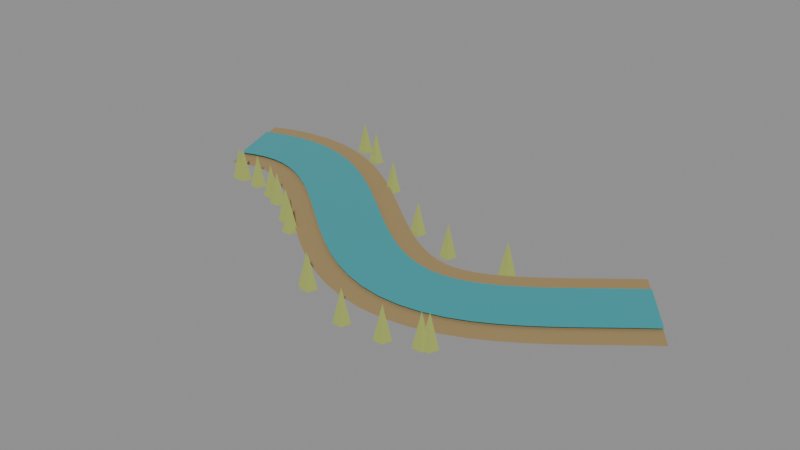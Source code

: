 # Source: FEATURE_FLOODPLAINS_v01.blend  (saved by Blender 5.2.44; exported with 4.5.12 LTS)
import bpy
from mathutils import Matrix  # noqa: F401  (used for matrix-valued properties, if any)

bpy.ops.wm.read_factory_settings(use_empty=True)
scene = bpy.context.scene
scene.name = 'FEATURE_FLOODPLAINS_v01'

# ---- materials (node trees are filled in below, after node groups)
mat_feature_silt = bpy.data.materials.new('Feature_silt')
mat_feature_silt.diffuse_color = (0.36, 0.25, 0.11, 1.0)
mat_feature_water = bpy.data.materials.new('Feature_water')
mat_feature_water.diffuse_color = (0.04, 0.35, 0.39, 1.0)
mat_feature_reeds = bpy.data.materials.new('Feature_reeds')
mat_feature_reeds.diffuse_color = (0.36, 0.42, 0.1, 1.0)

# ---- material node trees
mat_feature_silt.use_nodes = True; mat_feature_silt.node_tree.nodes.clear()
_N = mat_feature_silt.node_tree.nodes; _L = mat_feature_silt.node_tree.links
n0 = _N.new('ShaderNodeBsdfPrincipled'); n0.name = 'Principled BSDF'; n0.location = (-200, 100)
n0.inputs[0].default_value = (0.36, 0.25, 0.11, 1.0)
n0.inputs[2].default_value = 0.85
n0.inputs[10].default_value = 0.005
n1 = _N.new('ShaderNodeOutputMaterial'); n1.name = 'Material Output'; n1.location = (200, 100)
_L.new(n0.outputs[0], n1.inputs[0])
n1.is_active_output = True
mat_feature_water.use_nodes = True; mat_feature_water.node_tree.nodes.clear()
_N = mat_feature_water.node_tree.nodes; _L = mat_feature_water.node_tree.links
n0 = _N.new('ShaderNodeBsdfPrincipled'); n0.name = 'Principled BSDF'; n0.location = (-200, 100)
n0.inputs[0].default_value = (0.04, 0.35, 0.39, 1.0)
n0.inputs[2].default_value = 0.18
n0.inputs[10].default_value = 0.005
n1 = _N.new('ShaderNodeOutputMaterial'); n1.name = 'Material Output'; n1.location = (200, 100)
_L.new(n0.outputs[0], n1.inputs[0])
n1.is_active_output = True
mat_feature_reeds.use_nodes = True; mat_feature_reeds.node_tree.nodes.clear()
_N = mat_feature_reeds.node_tree.nodes; _L = mat_feature_reeds.node_tree.links
n0 = _N.new('ShaderNodeBsdfPrincipled'); n0.name = 'Principled BSDF'; n0.location = (-200, 100)
n0.inputs[0].default_value = (0.36, 0.42, 0.1, 1.0)
n0.inputs[2].default_value = 0.85
n0.inputs[10].default_value = 0.005
n1 = _N.new('ShaderNodeOutputMaterial'); n1.name = 'Material Output'; n1.location = (200, 100)
_L.new(n0.outputs[0], n1.inputs[0])
n1.is_active_output = True

# ---- meshes
me_alluvial_banks_001 = bpy.data.meshes.new('Alluvial_banks.001')
me_alluvial_banks_001.from_pydata([(-0.8352, 0.3353, 0.017), (-0.7248, 0.03495, 0.017), (-0.7735, 0.3576, 0.017), (-0.6825, 0.05086, 0.017), (-0.7, 0.3742, 0.017), (-0.652, 0.05781, 0.017), (-0.6241, 0.38, 0.017), (-0.6239, 0.06, 0.017), (-0.5482, 0.3743, 0.017), (-0.5958, 0.05785, 0.017), (-0.4746, 0.3578, 0.017), (-0.5654, 0.05094, 0.017), (-0.4047, 0.3323, 0.017), (-0.5313, 0.03836, 0.017), (-0.3389, 0.2998, 0.017), (-0.4931, 0.01939, 0.017), (-0.2768, 0.2623, 0.017), (-0.4512, -0.006065, 0.017), (-0.218, 0.2215, 0.017), (-0.406, -0.03746, 0.017), (-0.1619, 0.1791, 0.017), (-0.3581, -0.07378, 0.017), (-0.1082, 0.1364, 0.017), (-0.3078, -0.1137, 0.017), (-0.05671, 0.09511, 0.017), (-0.2553, -0.1558, 0.017), (-0.007485, 0.05665, 0.017), (-0.2005, -0.1986, 0.017), (0.03923, 0.02243, 0.017), (-0.1432, -0.2405, 0.017), (0.083, -0.006349, 0.017), (-0.083, -0.2799, 0.017), (0.1233, -0.02887, 0.017), (-0.01929, -0.3154, 0.017), (0.1596, -0.04487, 0.017), (0.04839, -0.3449, 0.017), (0.1919, -0.05474, 0.017), (0.1201, -0.3666, 0.017), (0.221, -0.05938, 0.017), (0.195, -0.3783, 0.017), (0.2488, -0.05955, 0.017), (0.2712, -0.3788, 0.017), (0.2778, -0.05528, 0.017), (0.3462, -0.3679, 0.017), (0.3098, -0.04585, 0.017), (0.4182, -0.3469, 0.017), (0.3458, -0.03035, 0.017), (0.4862, -0.3179, 0.017), (0.3858, -0.008333, 0.017), (0.5502, -0.2828, 0.017), (0.4293, 0.01999, 0.017), (0.6107, -0.2436, 0.017), (0.4758, 0.05382, 0.017), (0.6682, -0.2019, 0.017), (0.5248, 0.092, 0.017), (0.7232, -0.1591, 0.017), (0.5762, 0.1331, 0.017), (0.7758, -0.1169, 0.017), (0.6297, 0.1757, 0.017), (0.8263, -0.07678, 0.017), (0.6831, 0.2164, 0.017), (0.8769, -0.03823, 0.017)], [], [(0, 1, 3, 2), (2, 3, 5, 4), (4, 5, 7, 6), (6, 7, 9, 8), (8, 9, 11, 10), (10, 11, 13, 12), (12, 13, 15, 14), (14, 15, 17, 16), (16, 17, 19, 18), (18, 19, 21, 20), (20, 21, 23, 22), (22, 23, 25, 24), (24, 25, 27, 26), (26, 27, 29, 28), (28, 29, 31, 30), (30, 31, 33, 32), (32, 33, 35, 34), (34, 35, 37, 36), (36, 37, 39, 38), (38, 39, 41, 40), (40, 41, 43, 42), (42, 43, 45, 44), (44, 45, 47, 46), (46, 47, 49, 48), (48, 49, 51, 50), (50, 51, 53, 52), (52, 53, 55, 54), (54, 55, 57, 56), (56, 57, 59, 58), (58, 59, 61, 60)])
me_alluvial_banks_001.materials.append(mat_feature_silt)
me_alluvial_banks_001.update()
me_river_channel_001 = bpy.data.meshes.new('River_channel.001')
me_river_channel_001.from_pydata([(-0.8128, 0.2743, 0.025), (-0.7472, 0.09596, 0.025), (-0.755, 0.2953, 0.025), (-0.701, 0.1132, 0.025), (-0.6902, 0.3099, 0.025), (-0.6618, 0.1221, 0.025), (-0.6241, 0.315, 0.025), (-0.6239, 0.125, 0.025), (-0.5579, 0.31, 0.025), (-0.5861, 0.1221, 0.025), (-0.4931, 0.2955, 0.025), (-0.5469, 0.1133, 0.025), (-0.4304, 0.2726, 0.025), (-0.5056, 0.09806, 0.025), (-0.3702, 0.2428, 0.025), (-0.4618, 0.07634, 0.025), (-0.3123, 0.2078, 0.025), (-0.4157, 0.04844, 0.025), (-0.2562, 0.1689, 0.025), (-0.3678, 0.01514, 0.025), (-0.2018, 0.1277, 0.025), (-0.3182, -0.02243, 0.025), (-0.1487, 0.0856, 0.025), (-0.2673, -0.06291, 0.025), (-0.09705, 0.04414, 0.025), (-0.215, -0.1048, 0.025), (-0.04669, 0.004812, 0.025), (-0.1613, -0.1467, 0.025), (0.002166, -0.03096, 0.025), (-0.1062, -0.1871, 0.025), (0.04928, -0.06192, 0.025), (-0.04928, -0.2244, 0.025), (0.09433, -0.08706, 0.025), (0.009673, -0.2572, 0.025), (0.137, -0.1058, 0.025), (0.07098, -0.284, 0.025), (0.1773, -0.1181, 0.025), (0.1347, -0.3032, 0.025), (0.2157, -0.1242, 0.025), (0.2003, -0.3135, 0.025), (0.2534, -0.1244, 0.025), (0.2666, -0.3139, 0.025), (0.2917, -0.1188, 0.025), (0.3323, -0.3044, 0.025), (0.3318, -0.107, 0.025), (0.3962, -0.2858, 0.025), (0.3743, -0.08876, 0.025), (0.4577, -0.2595, 0.025), (0.4192, -0.06409, 0.025), (0.5168, -0.2271, 0.025), (0.4661, -0.03356, 0.025), (0.5739, -0.1901, 0.025), (0.5149, 0.001884, 0.025), (0.6291, -0.1499, 0.025), (0.5651, 0.04099, 0.025), (0.6829, -0.1081, 0.025), (0.6167, 0.08234, 0.025), (0.7353, -0.06614, 0.025), (0.6696, 0.1244, 0.025), (0.7864, -0.02549, 0.025), (0.7224, 0.1647, 0.025), (0.8376, 0.01348, 0.025)], [], [(0, 1, 3, 2), (2, 3, 5, 4), (4, 5, 7, 6), (6, 7, 9, 8), (8, 9, 11, 10), (10, 11, 13, 12), (12, 13, 15, 14), (14, 15, 17, 16), (16, 17, 19, 18), (18, 19, 21, 20), (20, 21, 23, 22), (22, 23, 25, 24), (24, 25, 27, 26), (26, 27, 29, 28), (28, 29, 31, 30), (30, 31, 33, 32), (32, 33, 35, 34), (34, 35, 37, 36), (36, 37, 39, 38), (38, 39, 41, 40), (40, 41, 43, 42), (42, 43, 45, 44), (44, 45, 47, 46), (46, 47, 49, 48), (48, 49, 51, 50), (50, 51, 53, 52), (52, 53, 55, 54), (54, 55, 57, 56), (56, 57, 59, 58), (58, 59, 61, 60)])
me_river_channel_001.materials.append(mat_feature_water)
me_river_channel_001.update()
me_cone_830 = bpy.data.meshes.new('Cone.830')
me_cone_830.from_pydata([(0.0, 0.025, -0.05), (0.02378, 0.007725, -0.05), (0.01469, -0.02023, -0.05), (-0.01469, -0.02023, -0.05), (-0.02378, 0.007725, -0.05), (0.0, 0.0, 0.05)], [], [(0, 5, 1), (1, 5, 2), (2, 5, 3), (0, 1, 2, 3, 4), (3, 5, 4), (4, 5, 0)])
_uv = me_cone_830.uv_layers.new(name='UVMap')
_uv.uv.foreach_set('vector', [0.25, 0.49, 0.25, 0.25, 0.4783, 0.3242, 0.4783, 0.3242, 0.25, 0.25, 0.3911, 0.05584, 0.3911, 0.05584, 0.25, 0.25, 0.1089, 0.05584, 0.75, 0.49, 0.9783, 0.3242, 0.8911, 0.05584, 0.6089, 0.05584, 0.5217, 0.3242, 0.1089, 0.05584, 0.25, 0.25, 0.02175, 0.3242, 0.02175, 0.3242, 0.25, 0.25, 0.25, 0.49])
me_cone_830.materials.append(mat_feature_reeds)
me_cone_830.update()
me_cone_831 = bpy.data.meshes.new('Cone.831')
me_cone_831.from_pydata([(0.0, 0.025, -0.05), (0.02378, 0.007725, -0.05), (0.01469, -0.02023, -0.05), (-0.01469, -0.02023, -0.05), (-0.02378, 0.007725, -0.05), (0.0, 0.0, 0.05)], [], [(0, 5, 1), (1, 5, 2), (2, 5, 3), (0, 1, 2, 3, 4), (3, 5, 4), (4, 5, 0)])
_uv = me_cone_831.uv_layers.new(name='UVMap')
_uv.uv.foreach_set('vector', [0.25, 0.49, 0.25, 0.25, 0.4783, 0.3242, 0.4783, 0.3242, 0.25, 0.25, 0.3911, 0.05584, 0.3911, 0.05584, 0.25, 0.25, 0.1089, 0.05584, 0.75, 0.49, 0.9783, 0.3242, 0.8911, 0.05584, 0.6089, 0.05584, 0.5217, 0.3242, 0.1089, 0.05584, 0.25, 0.25, 0.02175, 0.3242, 0.02175, 0.3242, 0.25, 0.25, 0.25, 0.49])
me_cone_831.materials.append(mat_feature_reeds)
me_cone_831.update()
me_cone_832 = bpy.data.meshes.new('Cone.832')
me_cone_832.from_pydata([(0.0, 0.025, -0.05), (0.02378, 0.007725, -0.05), (0.01469, -0.02023, -0.05), (-0.01469, -0.02023, -0.05), (-0.02378, 0.007725, -0.05), (0.0, 0.0, 0.05)], [], [(0, 5, 1), (1, 5, 2), (2, 5, 3), (0, 1, 2, 3, 4), (3, 5, 4), (4, 5, 0)])
_uv = me_cone_832.uv_layers.new(name='UVMap')
_uv.uv.foreach_set('vector', [0.25, 0.49, 0.25, 0.25, 0.4783, 0.3242, 0.4783, 0.3242, 0.25, 0.25, 0.3911, 0.05584, 0.3911, 0.05584, 0.25, 0.25, 0.1089, 0.05584, 0.75, 0.49, 0.9783, 0.3242, 0.8911, 0.05584, 0.6089, 0.05584, 0.5217, 0.3242, 0.1089, 0.05584, 0.25, 0.25, 0.02175, 0.3242, 0.02175, 0.3242, 0.25, 0.25, 0.25, 0.49])
me_cone_832.materials.append(mat_feature_reeds)
me_cone_832.update()
me_cone_833 = bpy.data.meshes.new('Cone.833')
me_cone_833.from_pydata([(0.0, 0.025, -0.05), (0.02378, 0.007725, -0.05), (0.01469, -0.02023, -0.05), (-0.01469, -0.02023, -0.05), (-0.02378, 0.007725, -0.05), (0.0, 0.0, 0.05)], [], [(0, 5, 1), (1, 5, 2), (2, 5, 3), (0, 1, 2, 3, 4), (3, 5, 4), (4, 5, 0)])
_uv = me_cone_833.uv_layers.new(name='UVMap')
_uv.uv.foreach_set('vector', [0.25, 0.49, 0.25, 0.25, 0.4783, 0.3242, 0.4783, 0.3242, 0.25, 0.25, 0.3911, 0.05584, 0.3911, 0.05584, 0.25, 0.25, 0.1089, 0.05584, 0.75, 0.49, 0.9783, 0.3242, 0.8911, 0.05584, 0.6089, 0.05584, 0.5217, 0.3242, 0.1089, 0.05584, 0.25, 0.25, 0.02175, 0.3242, 0.02175, 0.3242, 0.25, 0.25, 0.25, 0.49])
me_cone_833.materials.append(mat_feature_reeds)
me_cone_833.update()
me_cone_834 = bpy.data.meshes.new('Cone.834')
me_cone_834.from_pydata([(0.0, 0.025, -0.05), (0.02378, 0.007725, -0.05), (0.01469, -0.02023, -0.05), (-0.01469, -0.02023, -0.05), (-0.02378, 0.007725, -0.05), (0.0, 0.0, 0.05)], [], [(0, 5, 1), (1, 5, 2), (2, 5, 3), (0, 1, 2, 3, 4), (3, 5, 4), (4, 5, 0)])
_uv = me_cone_834.uv_layers.new(name='UVMap')
_uv.uv.foreach_set('vector', [0.25, 0.49, 0.25, 0.25, 0.4783, 0.3242, 0.4783, 0.3242, 0.25, 0.25, 0.3911, 0.05584, 0.3911, 0.05584, 0.25, 0.25, 0.1089, 0.05584, 0.75, 0.49, 0.9783, 0.3242, 0.8911, 0.05584, 0.6089, 0.05584, 0.5217, 0.3242, 0.1089, 0.05584, 0.25, 0.25, 0.02175, 0.3242, 0.02175, 0.3242, 0.25, 0.25, 0.25, 0.49])
me_cone_834.materials.append(mat_feature_reeds)
me_cone_834.update()
me_cone_835 = bpy.data.meshes.new('Cone.835')
me_cone_835.from_pydata([(0.0, 0.025, -0.05), (0.02378, 0.007725, -0.05), (0.01469, -0.02023, -0.05), (-0.01469, -0.02023, -0.05), (-0.02378, 0.007725, -0.05), (0.0, 0.0, 0.05)], [], [(0, 5, 1), (1, 5, 2), (2, 5, 3), (0, 1, 2, 3, 4), (3, 5, 4), (4, 5, 0)])
_uv = me_cone_835.uv_layers.new(name='UVMap')
_uv.uv.foreach_set('vector', [0.25, 0.49, 0.25, 0.25, 0.4783, 0.3242, 0.4783, 0.3242, 0.25, 0.25, 0.3911, 0.05584, 0.3911, 0.05584, 0.25, 0.25, 0.1089, 0.05584, 0.75, 0.49, 0.9783, 0.3242, 0.8911, 0.05584, 0.6089, 0.05584, 0.5217, 0.3242, 0.1089, 0.05584, 0.25, 0.25, 0.02175, 0.3242, 0.02175, 0.3242, 0.25, 0.25, 0.25, 0.49])
me_cone_835.materials.append(mat_feature_reeds)
me_cone_835.update()
me_cone_836 = bpy.data.meshes.new('Cone.836')
me_cone_836.from_pydata([(0.0, 0.025, -0.05), (0.02378, 0.007725, -0.05), (0.01469, -0.02023, -0.05), (-0.01469, -0.02023, -0.05), (-0.02378, 0.007725, -0.05), (0.0, 0.0, 0.05)], [], [(0, 5, 1), (1, 5, 2), (2, 5, 3), (0, 1, 2, 3, 4), (3, 5, 4), (4, 5, 0)])
_uv = me_cone_836.uv_layers.new(name='UVMap')
_uv.uv.foreach_set('vector', [0.25, 0.49, 0.25, 0.25, 0.4783, 0.3242, 0.4783, 0.3242, 0.25, 0.25, 0.3911, 0.05584, 0.3911, 0.05584, 0.25, 0.25, 0.1089, 0.05584, 0.75, 0.49, 0.9783, 0.3242, 0.8911, 0.05584, 0.6089, 0.05584, 0.5217, 0.3242, 0.1089, 0.05584, 0.25, 0.25, 0.02175, 0.3242, 0.02175, 0.3242, 0.25, 0.25, 0.25, 0.49])
me_cone_836.materials.append(mat_feature_reeds)
me_cone_836.update()
me_cone_837 = bpy.data.meshes.new('Cone.837')
me_cone_837.from_pydata([(0.0, 0.025, -0.05), (0.02378, 0.007725, -0.05), (0.01469, -0.02023, -0.05), (-0.01469, -0.02023, -0.05), (-0.02378, 0.007725, -0.05), (0.0, 0.0, 0.05)], [], [(0, 5, 1), (1, 5, 2), (2, 5, 3), (0, 1, 2, 3, 4), (3, 5, 4), (4, 5, 0)])
_uv = me_cone_837.uv_layers.new(name='UVMap')
_uv.uv.foreach_set('vector', [0.25, 0.49, 0.25, 0.25, 0.4783, 0.3242, 0.4783, 0.3242, 0.25, 0.25, 0.3911, 0.05584, 0.3911, 0.05584, 0.25, 0.25, 0.1089, 0.05584, 0.75, 0.49, 0.9783, 0.3242, 0.8911, 0.05584, 0.6089, 0.05584, 0.5217, 0.3242, 0.1089, 0.05584, 0.25, 0.25, 0.02175, 0.3242, 0.02175, 0.3242, 0.25, 0.25, 0.25, 0.49])
me_cone_837.materials.append(mat_feature_reeds)
me_cone_837.update()
me_cone_838 = bpy.data.meshes.new('Cone.838')
me_cone_838.from_pydata([(0.0, 0.025, -0.05), (0.02378, 0.007725, -0.05), (0.01469, -0.02023, -0.05), (-0.01469, -0.02023, -0.05), (-0.02378, 0.007725, -0.05), (0.0, 0.0, 0.05)], [], [(0, 5, 1), (1, 5, 2), (2, 5, 3), (0, 1, 2, 3, 4), (3, 5, 4), (4, 5, 0)])
_uv = me_cone_838.uv_layers.new(name='UVMap')
_uv.uv.foreach_set('vector', [0.25, 0.49, 0.25, 0.25, 0.4783, 0.3242, 0.4783, 0.3242, 0.25, 0.25, 0.3911, 0.05584, 0.3911, 0.05584, 0.25, 0.25, 0.1089, 0.05584, 0.75, 0.49, 0.9783, 0.3242, 0.8911, 0.05584, 0.6089, 0.05584, 0.5217, 0.3242, 0.1089, 0.05584, 0.25, 0.25, 0.02175, 0.3242, 0.02175, 0.3242, 0.25, 0.25, 0.25, 0.49])
me_cone_838.materials.append(mat_feature_reeds)
me_cone_838.update()
me_cone_839 = bpy.data.meshes.new('Cone.839')
me_cone_839.from_pydata([(0.0, 0.025, -0.05), (0.02378, 0.007725, -0.05), (0.01469, -0.02023, -0.05), (-0.01469, -0.02023, -0.05), (-0.02378, 0.007725, -0.05), (0.0, 0.0, 0.05)], [], [(0, 5, 1), (1, 5, 2), (2, 5, 3), (0, 1, 2, 3, 4), (3, 5, 4), (4, 5, 0)])
_uv = me_cone_839.uv_layers.new(name='UVMap')
_uv.uv.foreach_set('vector', [0.25, 0.49, 0.25, 0.25, 0.4783, 0.3242, 0.4783, 0.3242, 0.25, 0.25, 0.3911, 0.05584, 0.3911, 0.05584, 0.25, 0.25, 0.1089, 0.05584, 0.75, 0.49, 0.9783, 0.3242, 0.8911, 0.05584, 0.6089, 0.05584, 0.5217, 0.3242, 0.1089, 0.05584, 0.25, 0.25, 0.02175, 0.3242, 0.02175, 0.3242, 0.25, 0.25, 0.25, 0.49])
me_cone_839.materials.append(mat_feature_reeds)
me_cone_839.update()
me_cone_840 = bpy.data.meshes.new('Cone.840')
me_cone_840.from_pydata([(0.0, 0.025, -0.05), (0.02378, 0.007725, -0.05), (0.01469, -0.02023, -0.05), (-0.01469, -0.02023, -0.05), (-0.02378, 0.007725, -0.05), (0.0, 0.0, 0.05)], [], [(0, 5, 1), (1, 5, 2), (2, 5, 3), (0, 1, 2, 3, 4), (3, 5, 4), (4, 5, 0)])
_uv = me_cone_840.uv_layers.new(name='UVMap')
_uv.uv.foreach_set('vector', [0.25, 0.49, 0.25, 0.25, 0.4783, 0.3242, 0.4783, 0.3242, 0.25, 0.25, 0.3911, 0.05584, 0.3911, 0.05584, 0.25, 0.25, 0.1089, 0.05584, 0.75, 0.49, 0.9783, 0.3242, 0.8911, 0.05584, 0.6089, 0.05584, 0.5217, 0.3242, 0.1089, 0.05584, 0.25, 0.25, 0.02175, 0.3242, 0.02175, 0.3242, 0.25, 0.25, 0.25, 0.49])
me_cone_840.materials.append(mat_feature_reeds)
me_cone_840.update()
me_cone_841 = bpy.data.meshes.new('Cone.841')
me_cone_841.from_pydata([(0.0, 0.025, -0.05), (0.02378, 0.007725, -0.05), (0.01469, -0.02023, -0.05), (-0.01469, -0.02023, -0.05), (-0.02378, 0.007725, -0.05), (0.0, 0.0, 0.05)], [], [(0, 5, 1), (1, 5, 2), (2, 5, 3), (0, 1, 2, 3, 4), (3, 5, 4), (4, 5, 0)])
_uv = me_cone_841.uv_layers.new(name='UVMap')
_uv.uv.foreach_set('vector', [0.25, 0.49, 0.25, 0.25, 0.4783, 0.3242, 0.4783, 0.3242, 0.25, 0.25, 0.3911, 0.05584, 0.3911, 0.05584, 0.25, 0.25, 0.1089, 0.05584, 0.75, 0.49, 0.9783, 0.3242, 0.8911, 0.05584, 0.6089, 0.05584, 0.5217, 0.3242, 0.1089, 0.05584, 0.25, 0.25, 0.02175, 0.3242, 0.02175, 0.3242, 0.25, 0.25, 0.25, 0.49])
me_cone_841.materials.append(mat_feature_reeds)
me_cone_841.update()
me_cone_842 = bpy.data.meshes.new('Cone.842')
me_cone_842.from_pydata([(0.0, 0.025, -0.05), (0.02378, 0.007725, -0.05), (0.01469, -0.02023, -0.05), (-0.01469, -0.02023, -0.05), (-0.02378, 0.007725, -0.05), (0.0, 0.0, 0.05)], [], [(0, 5, 1), (1, 5, 2), (2, 5, 3), (0, 1, 2, 3, 4), (3, 5, 4), (4, 5, 0)])
_uv = me_cone_842.uv_layers.new(name='UVMap')
_uv.uv.foreach_set('vector', [0.25, 0.49, 0.25, 0.25, 0.4783, 0.3242, 0.4783, 0.3242, 0.25, 0.25, 0.3911, 0.05584, 0.3911, 0.05584, 0.25, 0.25, 0.1089, 0.05584, 0.75, 0.49, 0.9783, 0.3242, 0.8911, 0.05584, 0.6089, 0.05584, 0.5217, 0.3242, 0.1089, 0.05584, 0.25, 0.25, 0.02175, 0.3242, 0.02175, 0.3242, 0.25, 0.25, 0.25, 0.49])
me_cone_842.materials.append(mat_feature_reeds)
me_cone_842.update()
me_cone_843 = bpy.data.meshes.new('Cone.843')
me_cone_843.from_pydata([(0.0, 0.025, -0.05), (0.02378, 0.007725, -0.05), (0.01469, -0.02023, -0.05), (-0.01469, -0.02023, -0.05), (-0.02378, 0.007725, -0.05), (0.0, 0.0, 0.05)], [], [(0, 5, 1), (1, 5, 2), (2, 5, 3), (0, 1, 2, 3, 4), (3, 5, 4), (4, 5, 0)])
_uv = me_cone_843.uv_layers.new(name='UVMap')
_uv.uv.foreach_set('vector', [0.25, 0.49, 0.25, 0.25, 0.4783, 0.3242, 0.4783, 0.3242, 0.25, 0.25, 0.3911, 0.05584, 0.3911, 0.05584, 0.25, 0.25, 0.1089, 0.05584, 0.75, 0.49, 0.9783, 0.3242, 0.8911, 0.05584, 0.6089, 0.05584, 0.5217, 0.3242, 0.1089, 0.05584, 0.25, 0.25, 0.02175, 0.3242, 0.02175, 0.3242, 0.25, 0.25, 0.25, 0.49])
me_cone_843.materials.append(mat_feature_reeds)
me_cone_843.update()
me_cone_844 = bpy.data.meshes.new('Cone.844')
me_cone_844.from_pydata([(0.0, 0.025, -0.05), (0.02378, 0.007725, -0.05), (0.01469, -0.02023, -0.05), (-0.01469, -0.02023, -0.05), (-0.02378, 0.007725, -0.05), (0.0, 0.0, 0.05)], [], [(0, 5, 1), (1, 5, 2), (2, 5, 3), (0, 1, 2, 3, 4), (3, 5, 4), (4, 5, 0)])
_uv = me_cone_844.uv_layers.new(name='UVMap')
_uv.uv.foreach_set('vector', [0.25, 0.49, 0.25, 0.25, 0.4783, 0.3242, 0.4783, 0.3242, 0.25, 0.25, 0.3911, 0.05584, 0.3911, 0.05584, 0.25, 0.25, 0.1089, 0.05584, 0.75, 0.49, 0.9783, 0.3242, 0.8911, 0.05584, 0.6089, 0.05584, 0.5217, 0.3242, 0.1089, 0.05584, 0.25, 0.25, 0.02175, 0.3242, 0.02175, 0.3242, 0.25, 0.25, 0.25, 0.49])
me_cone_844.materials.append(mat_feature_reeds)
me_cone_844.update()
me_cone_845 = bpy.data.meshes.new('Cone.845')
me_cone_845.from_pydata([(0.0, 0.025, -0.05), (0.02378, 0.007725, -0.05), (0.01469, -0.02023, -0.05), (-0.01469, -0.02023, -0.05), (-0.02378, 0.007725, -0.05), (0.0, 0.0, 0.05)], [], [(0, 5, 1), (1, 5, 2), (2, 5, 3), (0, 1, 2, 3, 4), (3, 5, 4), (4, 5, 0)])
_uv = me_cone_845.uv_layers.new(name='UVMap')
_uv.uv.foreach_set('vector', [0.25, 0.49, 0.25, 0.25, 0.4783, 0.3242, 0.4783, 0.3242, 0.25, 0.25, 0.3911, 0.05584, 0.3911, 0.05584, 0.25, 0.25, 0.1089, 0.05584, 0.75, 0.49, 0.9783, 0.3242, 0.8911, 0.05584, 0.6089, 0.05584, 0.5217, 0.3242, 0.1089, 0.05584, 0.25, 0.25, 0.02175, 0.3242, 0.02175, 0.3242, 0.25, 0.25, 0.25, 0.49])
me_cone_845.materials.append(mat_feature_reeds)
me_cone_845.update()
me_cone_846 = bpy.data.meshes.new('Cone.846')
me_cone_846.from_pydata([(0.0, 0.025, -0.05), (0.02378, 0.007725, -0.05), (0.01469, -0.02023, -0.05), (-0.01469, -0.02023, -0.05), (-0.02378, 0.007725, -0.05), (0.0, 0.0, 0.05)], [], [(0, 5, 1), (1, 5, 2), (2, 5, 3), (0, 1, 2, 3, 4), (3, 5, 4), (4, 5, 0)])
_uv = me_cone_846.uv_layers.new(name='UVMap')
_uv.uv.foreach_set('vector', [0.25, 0.49, 0.25, 0.25, 0.4783, 0.3242, 0.4783, 0.3242, 0.25, 0.25, 0.3911, 0.05584, 0.3911, 0.05584, 0.25, 0.25, 0.1089, 0.05584, 0.75, 0.49, 0.9783, 0.3242, 0.8911, 0.05584, 0.6089, 0.05584, 0.5217, 0.3242, 0.1089, 0.05584, 0.25, 0.25, 0.02175, 0.3242, 0.02175, 0.3242, 0.25, 0.25, 0.25, 0.49])
me_cone_846.materials.append(mat_feature_reeds)
me_cone_846.update()
me_cone_847 = bpy.data.meshes.new('Cone.847')
me_cone_847.from_pydata([(0.0, 0.025, -0.05), (0.02378, 0.007725, -0.05), (0.01469, -0.02023, -0.05), (-0.01469, -0.02023, -0.05), (-0.02378, 0.007725, -0.05), (0.0, 0.0, 0.05)], [], [(0, 5, 1), (1, 5, 2), (2, 5, 3), (0, 1, 2, 3, 4), (3, 5, 4), (4, 5, 0)])
_uv = me_cone_847.uv_layers.new(name='UVMap')
_uv.uv.foreach_set('vector', [0.25, 0.49, 0.25, 0.25, 0.4783, 0.3242, 0.4783, 0.3242, 0.25, 0.25, 0.3911, 0.05584, 0.3911, 0.05584, 0.25, 0.25, 0.1089, 0.05584, 0.75, 0.49, 0.9783, 0.3242, 0.8911, 0.05584, 0.6089, 0.05584, 0.5217, 0.3242, 0.1089, 0.05584, 0.25, 0.25, 0.02175, 0.3242, 0.02175, 0.3242, 0.25, 0.25, 0.25, 0.49])
me_cone_847.materials.append(mat_feature_reeds)
me_cone_847.update()
me_cone_848 = bpy.data.meshes.new('Cone.848')
me_cone_848.from_pydata([(0.0, 0.025, -0.05), (0.02378, 0.007725, -0.05), (0.01469, -0.02023, -0.05), (-0.01469, -0.02023, -0.05), (-0.02378, 0.007725, -0.05), (0.0, 0.0, 0.05)], [], [(0, 5, 1), (1, 5, 2), (2, 5, 3), (0, 1, 2, 3, 4), (3, 5, 4), (4, 5, 0)])
_uv = me_cone_848.uv_layers.new(name='UVMap')
_uv.uv.foreach_set('vector', [0.25, 0.49, 0.25, 0.25, 0.4783, 0.3242, 0.4783, 0.3242, 0.25, 0.25, 0.3911, 0.05584, 0.3911, 0.05584, 0.25, 0.25, 0.1089, 0.05584, 0.75, 0.49, 0.9783, 0.3242, 0.8911, 0.05584, 0.6089, 0.05584, 0.5217, 0.3242, 0.1089, 0.05584, 0.25, 0.25, 0.02175, 0.3242, 0.02175, 0.3242, 0.25, 0.25, 0.25, 0.49])
me_cone_848.materials.append(mat_feature_reeds)
me_cone_848.update()
me_cone_849 = bpy.data.meshes.new('Cone.849')
me_cone_849.from_pydata([(0.0, 0.025, -0.05), (0.02378, 0.007725, -0.05), (0.01469, -0.02023, -0.05), (-0.01469, -0.02023, -0.05), (-0.02378, 0.007725, -0.05), (0.0, 0.0, 0.05)], [], [(0, 5, 1), (1, 5, 2), (2, 5, 3), (0, 1, 2, 3, 4), (3, 5, 4), (4, 5, 0)])
_uv = me_cone_849.uv_layers.new(name='UVMap')
_uv.uv.foreach_set('vector', [0.25, 0.49, 0.25, 0.25, 0.4783, 0.3242, 0.4783, 0.3242, 0.25, 0.25, 0.3911, 0.05584, 0.3911, 0.05584, 0.25, 0.25, 0.1089, 0.05584, 0.75, 0.49, 0.9783, 0.3242, 0.8911, 0.05584, 0.6089, 0.05584, 0.5217, 0.3242, 0.1089, 0.05584, 0.25, 0.25, 0.02175, 0.3242, 0.02175, 0.3242, 0.25, 0.25, 0.25, 0.49])
me_cone_849.materials.append(mat_feature_reeds)
me_cone_849.update()

# ---- objects
ob_feature_floodplains_v01 = bpy.data.objects.new('FEATURE_FLOODPLAINS_v01', None)
ob_alluvial_banks_001 = bpy.data.objects.new('Alluvial_banks.001', me_alluvial_banks_001)
ob_river_channel_001 = bpy.data.objects.new('River_channel.001', me_river_channel_001)
ob_riparian_grass_020 = bpy.data.objects.new('Riparian_grass.020', me_cone_830)
ob_riparian_grass_021 = bpy.data.objects.new('Riparian_grass.021', me_cone_831)
ob_riparian_grass_022 = bpy.data.objects.new('Riparian_grass.022', me_cone_832)
ob_riparian_grass_023 = bpy.data.objects.new('Riparian_grass.023', me_cone_833)
ob_riparian_grass_024 = bpy.data.objects.new('Riparian_grass.024', me_cone_834)
ob_riparian_grass_025 = bpy.data.objects.new('Riparian_grass.025', me_cone_835)
ob_riparian_grass_026 = bpy.data.objects.new('Riparian_grass.026', me_cone_836)
ob_riparian_grass_027 = bpy.data.objects.new('Riparian_grass.027', me_cone_837)
ob_riparian_grass_028 = bpy.data.objects.new('Riparian_grass.028', me_cone_838)
ob_riparian_grass_029 = bpy.data.objects.new('Riparian_grass.029', me_cone_839)
ob_riparian_grass_030 = bpy.data.objects.new('Riparian_grass.030', me_cone_840)
ob_riparian_grass_031 = bpy.data.objects.new('Riparian_grass.031', me_cone_841)
ob_riparian_grass_032 = bpy.data.objects.new('Riparian_grass.032', me_cone_842)
ob_riparian_grass_033 = bpy.data.objects.new('Riparian_grass.033', me_cone_843)
ob_riparian_grass_034 = bpy.data.objects.new('Riparian_grass.034', me_cone_844)
ob_riparian_grass_035 = bpy.data.objects.new('Riparian_grass.035', me_cone_845)
ob_riparian_grass_036 = bpy.data.objects.new('Riparian_grass.036', me_cone_846)
ob_riparian_grass_037 = bpy.data.objects.new('Riparian_grass.037', me_cone_847)
ob_riparian_grass_038 = bpy.data.objects.new('Riparian_grass.038', me_cone_848)
ob_riparian_grass_039 = bpy.data.objects.new('Riparian_grass.039', me_cone_849)

# ---- transforms, parenting, visibility, modifiers, constraints
ob_feature_floodplains_v01.location = (0.0, 0.0, 0.0)
ob_alluvial_banks_001.parent = ob_feature_floodplains_v01
ob_alluvial_banks_001.location = (0.0, 0.0, 0.0)
ob_river_channel_001.parent = ob_feature_floodplains_v01
ob_river_channel_001.location = (0.0, 0.0, 0.0)
ob_riparian_grass_020.parent = ob_feature_floodplains_v01
ob_riparian_grass_020.location = (-0.006809, -0.3589, 0.05)
ob_riparian_grass_021.parent = ob_feature_floodplains_v01
ob_riparian_grass_021.location = (0.1874, -0.4365, 0.05)
ob_riparian_grass_022.parent = ob_feature_floodplains_v01
ob_riparian_grass_022.location = (-0.2619, -0.1659, 0.05)
ob_riparian_grass_023.parent = ob_feature_floodplains_v01
ob_riparian_grass_023.location = (-0.3222, -0.1206, 0.05)
ob_riparian_grass_024.parent = ob_feature_floodplains_v01
ob_riparian_grass_024.location = (0.007318, -0.3676, 0.05)
ob_riparian_grass_025.parent = ob_feature_floodplains_v01
ob_riparian_grass_025.location = (0.1809, 0.004451, 0.05)
ob_riparian_grass_026.parent = ob_feature_floodplains_v01
ob_riparian_grass_026.location = (0.03008, 0.0594, 0.05)
ob_riparian_grass_027.parent = ob_feature_floodplains_v01
ob_riparian_grass_027.location = (0.366, 0.02435, 0.05)
ob_riparian_grass_028.parent = ob_feature_floodplains_v01
ob_riparian_grass_028.location = (-0.481, 0.4107, 0.05)
ob_riparian_grass_029.parent = ob_feature_floodplains_v01
ob_riparian_grass_029.location = (0.365, 0.024, 0.05)
ob_riparian_grass_030.parent = ob_feature_floodplains_v01
ob_riparian_grass_030.location = (-0.3957, 0.3679, 0.05)
ob_riparian_grass_031.parent = ob_feature_floodplains_v01
ob_riparian_grass_031.location = (0.4102, -0.3969, 0.05)
ob_riparian_grass_032.parent = ob_feature_floodplains_v01
ob_riparian_grass_032.location = (-0.4758, -0.0314, 0.05)
ob_riparian_grass_033.parent = ob_feature_floodplains_v01
ob_riparian_grass_033.location = (-0.631, -7.576e-05, 0.05)
ob_riparian_grass_034.parent = ob_feature_floodplains_v01
ob_riparian_grass_034.location = (-0.2097, 0.2327, 0.05)
ob_riparian_grass_035.parent = ob_feature_floodplains_v01
ob_riparian_grass_035.location = (-0.5603, -0.005885, 0.05)
ob_riparian_grass_036.parent = ob_feature_floodplains_v01
ob_riparian_grass_036.location = (0.3159, -0.4307, 0.05)
ob_riparian_grass_037.parent = ob_feature_floodplains_v01
ob_riparian_grass_037.location = (0.4281, -0.388, 0.05)
ob_riparian_grass_038.parent = ob_feature_floodplains_v01
ob_riparian_grass_038.location = (-0.424, -0.05607, 0.05)
ob_riparian_grass_039.parent = ob_feature_floodplains_v01
ob_riparian_grass_039.location = (-0.6469, -0.0007819, 0.05)

# ---- collection membership
scene.collection.objects.link(ob_feature_floodplains_v01)
scene.collection.objects.link(ob_alluvial_banks_001)
scene.collection.objects.link(ob_river_channel_001)
scene.collection.objects.link(ob_riparian_grass_020)
scene.collection.objects.link(ob_riparian_grass_021)
scene.collection.objects.link(ob_riparian_grass_022)
scene.collection.objects.link(ob_riparian_grass_023)
scene.collection.objects.link(ob_riparian_grass_024)
scene.collection.objects.link(ob_riparian_grass_025)
scene.collection.objects.link(ob_riparian_grass_026)
scene.collection.objects.link(ob_riparian_grass_027)
scene.collection.objects.link(ob_riparian_grass_028)
scene.collection.objects.link(ob_riparian_grass_029)
scene.collection.objects.link(ob_riparian_grass_030)
scene.collection.objects.link(ob_riparian_grass_031)
scene.collection.objects.link(ob_riparian_grass_032)
scene.collection.objects.link(ob_riparian_grass_033)
scene.collection.objects.link(ob_riparian_grass_034)
scene.collection.objects.link(ob_riparian_grass_035)
scene.collection.objects.link(ob_riparian_grass_036)
scene.collection.objects.link(ob_riparian_grass_037)
scene.collection.objects.link(ob_riparian_grass_038)
scene.collection.objects.link(ob_riparian_grass_039)

# ---- scene / render settings (as saved in the file)
scene.frame_start = 1; scene.frame_end = 250; scene.frame_set(1)
scene.render.engine = 'BLENDER_EEVEE_NEXT'
scene.render.image_settings.exr_codec = 'NONE'
scene.render.use_bake_clear = False
scene.render.bake_margin = 0
scene.render.bake_bias = 0.0
scene.render.bake_samples = 0
scene.render.simplify_subdivision_render = 0
scene.render.simplify_child_particles_render = 0.0
scene.render.compositor_device = 'GPU'
scene.eevee.use_volume_custom_range = False
scene.eevee.gtao_distance = 0.0
scene.eevee.use_fast_gi = False
scene.eevee.fast_gi_thickness_near = 0.1
scene.eevee.fast_gi_thickness_far = 0.0
scene.eevee.ray_tracing_options.screen_trace_thickness = 0.1
bpy.context.view_layer.update()

# ---- added for rendering (the .blend has no active camera and no usable light): camera, sun + grey world if the file has none
cam_auto = bpy.data.cameras.new('AutoCamera')
cam_auto.lens = 50.0
cam_auto.sensor_width = 36.0
cam_auto.clip_end = 1000.0
ob_auto_camera = bpy.data.objects.new('AutoCamera', cam_auto)
scene.collection.objects.link(ob_auto_camera)
ob_auto_camera.location = (1.80968, -2.1571, 1.48106)
ob_auto_camera.rotation_euler = (1.09748, -7.21219e-08, 0.694738)
scene.camera = ob_auto_camera
light_auto_sun = bpy.data.lights.new('AutoSun', 'SUN')
light_auto_sun.energy = 3.0
light_auto_sun.angle = 0.0523599
ob_auto_sun = bpy.data.objects.new('AutoSun', light_auto_sun)
scene.collection.objects.link(ob_auto_sun)
ob_auto_sun.rotation_euler = (0.872665, 0.174533, 0.523599)
if scene.world is None:
    world_auto = bpy.data.worlds.new('AutoWorld')
    world_auto.color = (0.3, 0.3, 0.3)
    scene.world = world_auto
bpy.context.view_layer.update()
